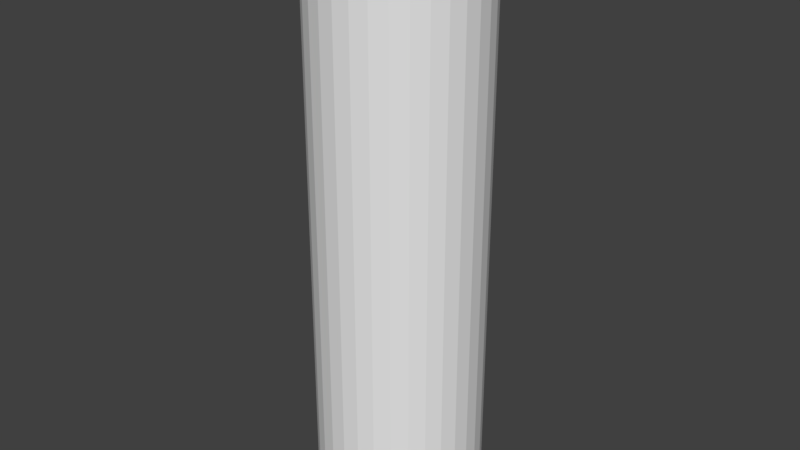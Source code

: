 # Source: woodlog.blend  (saved by Blender 2.78.0; exported with 4.5.12 LTS)
import bpy
from mathutils import Matrix  # noqa: F401  (used for matrix-valued properties, if any)

bpy.ops.wm.read_factory_settings(use_empty=True)
scene = bpy.context.scene
scene.name = 'Scene'

# ---- collections
col_collection_1 = bpy.data.collections.new('Collection 1'); scene.collection.children.link(col_collection_1)

# ---- world
world_world = bpy.data.worlds.new('World'); scene.world = world_world
world_world.color = (0.05088, 0.05088, 0.05088)
world_world.use_sun_shadow = False
world_world.sun_shadow_jitter_overblur = 0.0
world_world.cycles.sampling_method = 'MANUAL'

# ---- meshes
me_cylinder = bpy.data.meshes.new('Cylinder')
me_cylinder.from_pydata([(-2.678e-08, 1.5, 0.0), (-2.678e-08, 1.5, 10.54), (0.2926, 1.471, 0.0), (0.2926, 1.471, 10.54), (0.574, 1.386, 0.0), (0.574, 1.386, 10.54), (0.8334, 1.247, 0.0), (0.8334, 1.247, 10.54), (1.061, 1.061, 0.0), (1.061, 1.061, 10.54), (1.247, 0.8334, 0.0), (1.247, 0.8334, 10.54), (1.386, 0.574, 0.0), (1.386, 0.574, 10.54), (1.471, 0.2926, 0.0), (1.471, 0.2926, 10.54), (1.5, -4.601e-08, 0.0), (1.5, -4.601e-08, 10.54), (1.471, -0.2926, 0.0), (1.471, -0.2926, 10.54), (1.386, -0.574, 0.0), (1.386, -0.574, 10.54), (1.247, -0.8334, 0.0), (1.247, -0.8334, 10.54), (1.061, -1.061, 0.0), (1.061, -1.061, 10.54), (0.8334, -1.247, 0.0), (0.8334, -1.247, 10.54), (0.574, -1.386, 0.0), (0.574, -1.386, 10.54), (0.2926, -1.471, 0.0), (0.2926, -1.471, 10.54), (-5.155e-07, -1.5, 0.0), (-5.155e-07, -1.5, 10.54), (-0.2926, -1.471, 0.0), (-0.2926, -1.471, 10.54), (-0.574, -1.386, 0.0), (-0.574, -1.386, 10.54), (-0.8334, -1.247, 0.0), (-0.8334, -1.247, 10.54), (-1.061, -1.061, 0.0), (-1.061, -1.061, 10.54), (-1.247, -0.8334, 0.0), (-1.247, -0.8334, 10.54), (-1.386, -0.574, 0.0), (-1.386, -0.574, 10.54), (-1.471, -0.2926, 0.0), (-1.471, -0.2926, 10.54), (-1.5, 1.289e-06, 0.0), (-1.5, 1.289e-06, 10.54), (-1.471, 0.2926, 0.0), (-1.471, 0.2926, 10.54), (-1.386, 0.574, 0.0), (-1.386, 0.574, 10.54), (-1.247, 0.8334, 0.0), (-1.247, 0.8334, 10.54), (-1.061, 1.061, 0.0), (-1.061, 1.061, 10.54), (-0.8334, 1.247, 0.0), (-0.8334, 1.247, 10.54), (-0.574, 1.386, 0.0), (-0.574, 1.386, 10.54), (-0.2926, 1.471, 0.0), (-0.2926, 1.471, 10.54)], [], [(0, 1, 3, 2), (2, 3, 5, 4), (4, 5, 7, 6), (6, 7, 9, 8), (8, 9, 11, 10), (10, 11, 13, 12), (12, 13, 15, 14), (14, 15, 17, 16), (16, 17, 19, 18), (18, 19, 21, 20), (20, 21, 23, 22), (22, 23, 25, 24), (24, 25, 27, 26), (26, 27, 29, 28), (28, 29, 31, 30), (30, 31, 33, 32), (32, 33, 35, 34), (34, 35, 37, 36), (36, 37, 39, 38), (38, 39, 41, 40), (40, 41, 43, 42), (42, 43, 45, 44), (44, 45, 47, 46), (46, 47, 49, 48), (48, 49, 51, 50), (50, 51, 53, 52), (52, 53, 55, 54), (54, 55, 57, 56), (56, 57, 59, 58), (58, 59, 61, 60), (3, 1, 63, 61, 59, 57, 55, 53, 51, 49, 47, 45, 43, 41, 39, 37, 35, 33, 31, 29, 27, 25, 23, 21, 19, 17, 15, 13, 11, 9, 7, 5), (60, 61, 63, 62), (62, 63, 1, 0), (0, 2, 4, 6, 8, 10, 12, 14, 16, 18, 20, 22, 24, 26, 28, 30, 32, 34, 36, 38, 40, 42, 44, 46, 48, 50, 52, 54, 56, 58, 60, 62)])
me_cylinder.use_remesh_preserve_volume = False
me_cylinder.use_remesh_preserve_attributes = False
me_cylinder.use_mirror_vertex_groups = False
me_cylinder.update()

# ---- objects
ob_cylinder = bpy.data.objects.new('Cylinder', me_cylinder)

# ---- transforms, parenting, visibility, modifiers, constraints
ob_cylinder.location = (0.0, 0.0, 0.0)
ob_cylinder.lineart.crease_threshold = 0.0

# ---- collection membership
col_collection_1.objects.link(ob_cylinder)

# ---- scene / render settings (as saved in the file)
scene.frame_start = 1; scene.frame_end = 250; scene.frame_set(1)
scene.render.engine = 'BLENDER_EEVEE_NEXT'
scene.render.resolution_percentage = 50
scene.render.dither_intensity = 0.0
scene.cycles.use_denoising = False
scene.cycles.samples = 128
scene.cycles.sampling_pattern = 'TABULATED_SOBOL'
scene.cycles.light_sampling_threshold = 0.0
scene.cycles.use_adaptive_sampling = False
scene.cycles.use_light_tree = False
scene.cycles.blur_glossy = 0.0
scene.cycles.sample_clamp_indirect = 0.0
scene.view_settings.view_transform = 'Standard'
bpy.context.view_layer.update()

# ---- added for rendering (the .blend has no active camera and no usable light): camera, sun
cam_auto = bpy.data.cameras.new('AutoCamera')
cam_auto.lens = 50.0
cam_auto.sensor_width = 36.0
cam_auto.clip_end = 1000.0
ob_auto_camera = bpy.data.objects.new('AutoCamera', cam_auto)
scene.collection.objects.link(ob_auto_camera)
ob_auto_camera.location = (10.508, -12.6096, 13.6739)
ob_auto_camera.rotation_euler = (1.09748, -7.21219e-08, 0.694738)
scene.camera = ob_auto_camera
light_auto_sun = bpy.data.lights.new('AutoSun', 'SUN')
light_auto_sun.energy = 3.0
light_auto_sun.angle = 0.0523599
ob_auto_sun = bpy.data.objects.new('AutoSun', light_auto_sun)
scene.collection.objects.link(ob_auto_sun)
ob_auto_sun.rotation_euler = (0.872665, 0.174533, 0.523599)
bpy.context.view_layer.update()
